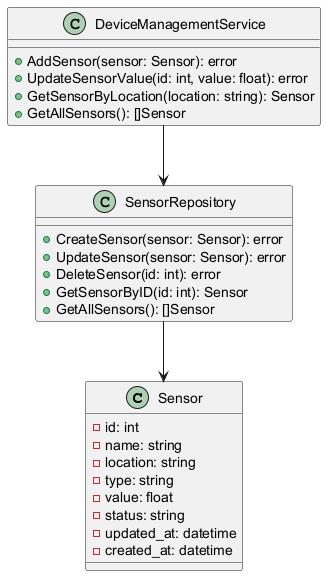

The diagram above was rendered by PlantUML. Its source (embedded in the PNG):
@startuml
class Sensor {
  - id: int
  - name: string
  - location: string
  - type: string
  - value: float
  - status: string
  - updated_at: datetime
  - created_at: datetime
}

class SensorRepository {
  + CreateSensor(sensor: Sensor): error
  + UpdateSensor(sensor: Sensor): error
  + DeleteSensor(id: int): error
  + GetSensorByID(id: int): Sensor
  + GetAllSensors(): []Sensor
}

class DeviceManagementService {
  + AddSensor(sensor: Sensor): error
  + UpdateSensorValue(id: int, value: float): error
  + GetSensorByLocation(location: string): Sensor
  + GetAllSensors(): []Sensor
}

DeviceManagementService --> SensorRepository
SensorRepository --> Sensor
@enduml